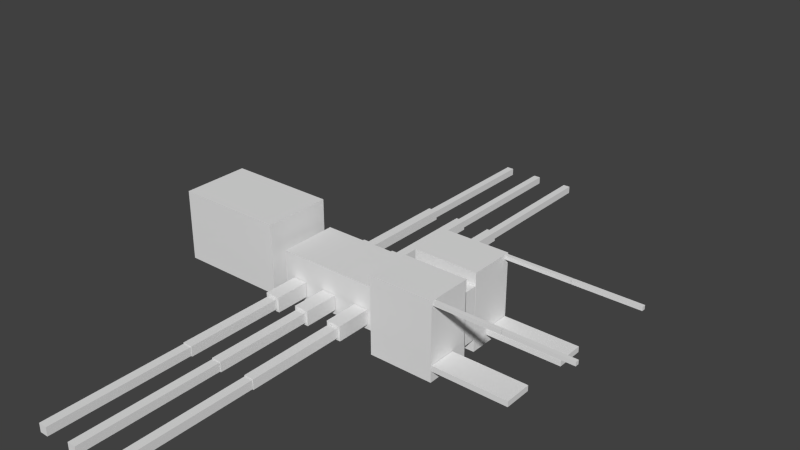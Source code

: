 # Source: ant_soldier.blend  (saved by Blender 2.72.0; exported with 4.5.12 LTS)
import bpy
from mathutils import Matrix  # noqa: F401  (used for matrix-valued properties, if any)

bpy.ops.wm.read_factory_settings(use_empty=True)
scene = bpy.context.scene
scene.name = 'Scene'

# ---- collections
col_collection_1 = bpy.data.collections.new('Collection 1'); scene.collection.children.link(col_collection_1)

# ---- materials (node trees are filled in below, after node groups)
mat_material = bpy.data.materials.new('Material')
mat_material.alpha_threshold = 0.0
mat_material.use_transparent_shadow = False
mat_material.roughness = 0.5
mat_material.line_color = (0.0, 0.0, 0.0, 1.0)

# ---- material node trees

# ---- world
world_world = bpy.data.worlds.new('World'); scene.world = world_world
world_world.color = (0.05088, 0.05088, 0.05088)
world_world.use_sun_shadow = False
world_world.sun_shadow_jitter_overblur = 0.0
world_world.cycles.sampling_method = 'MANUAL'
world_world.cycles.sample_map_resolution = 256

# ---- meshes
me_cube = bpy.data.meshes.new('Cube')
me_cube.from_pydata([(3.703, -0.7962, -0.7342), (3.703, -1.73, -0.7342), (2.351, -1.73, -0.7342), (2.351, -0.7962, -0.7342), (3.703, -0.7962, -0.4839), (3.703, -1.73, -0.4839), (2.351, -1.73, -0.4839), (2.351, -0.7962, -0.4839), (2.344, -0.209, -1.23), (2.344, -1.747, -1.23), (1.185, -1.747, -1.23), (1.185, -0.209, -1.23), (2.344, -0.209, 2.261), (2.344, -1.747, 2.261), (1.185, -1.747, 2.261), (1.185, -0.209, 2.261), (2.344, 1.777, -1.23), (2.344, 0.239, -1.23), (1.185, 0.239, -1.23), (1.185, 1.777, -1.23), (2.344, 1.777, 2.261), (2.344, 0.239, 2.261), (1.185, 0.239, 2.261), (1.185, 1.777, 2.261), (0.03555, -5.518, -0.6168), (0.03555, -10.19, -0.6168), (-0.1146, -10.19, -0.6168), (-0.1146, -5.518, -0.6168), (0.03555, -5.518, -0.2326), (0.03555, -10.19, -0.2326), (-0.1146, -10.19, -0.2326), (-0.1146, -5.518, -0.2326), (0.02403, 10.2, -0.5867), (0.02403, 5.518, -0.5867), (-0.1031, 5.518, -0.5867), (-0.1031, 10.2, -0.5867), (0.02403, 10.2, -0.2626), (0.02403, 5.518, -0.2626), (-0.1031, 5.518, -0.2626), (-0.1031, 10.2, -0.2626), (0.04708, 5.511, -0.6457), (0.04708, 2.226, -0.6457), (-0.1262, 2.226, -0.6457), (-0.1262, 5.511, -0.6457), (0.04708, 5.511, -0.2037), (0.04708, 2.226, -0.2037), (-0.1262, 2.226, -0.2037), (-0.1262, 5.511, -0.2037), (0.04648, -2.22, -0.6457), (0.04648, -5.504, -0.6457), (-0.1268, -5.504, -0.6457), (-0.1268, -2.22, -0.6457), (0.04648, -2.22, -0.2037), (0.04648, -5.504, -0.2037), (-0.1268, -5.504, -0.2037), (-0.1268, -2.22, -0.2037), (0.09258, -1.028, -0.7615), (0.09258, -2.203, -0.7615), (-0.1729, -2.203, -0.7615), (-0.1729, -1.028, -0.7615), (0.09258, -1.028, -0.0879), (0.09258, -2.203, -0.0879), (-0.1729, -2.203, -0.0879), (-0.1729, -1.028, -0.0879), (0.09258, 2.205, -0.7615), (0.09258, 1.03, -0.7615), (-0.1729, 1.03, -0.7615), (-0.1729, 2.205, -0.7615), (0.09258, 2.205, -0.0879), (0.09258, 1.03, -0.0879), (-0.1729, 1.03, -0.0879), (-0.1729, 2.205, -0.0879), (0.7727, 2.205, -0.7615), (0.7727, 1.03, -0.7615), (0.5073, 1.03, -0.7615), (0.5073, 2.205, -0.7615), (0.7727, 2.205, -0.0879), (0.7727, 1.03, -0.0879), (0.5073, 1.03, -0.0879), (0.5073, 2.205, -0.0879), (0.7727, -1.028, -0.7615), (0.7727, -2.203, -0.7615), (0.5073, -2.203, -0.7615), (0.5073, -1.028, -0.7615), (0.7727, -1.028, -0.0879), (0.7727, -2.203, -0.0879), (0.5073, -2.203, -0.0879), (0.5073, -1.028, -0.0879), (0.7266, -2.22, -0.6457), (0.7266, -5.504, -0.6457), (0.5534, -5.504, -0.6457), (0.5534, -2.22, -0.6457), (0.7266, -2.22, -0.2037), (0.7266, -5.504, -0.2037), (0.5534, -5.504, -0.2037), (0.5534, -2.22, -0.2037), (0.7272, 5.511, -0.6457), (0.7272, 2.226, -0.6457), (0.554, 2.226, -0.6457), (0.554, 5.511, -0.6457), (0.7272, 5.511, -0.2037), (0.7272, 2.226, -0.2037), (0.554, 2.226, -0.2037), (0.554, 5.511, -0.2037), (0.7042, 10.2, -0.5867), (0.7042, 5.518, -0.5867), (0.577, 5.518, -0.5867), (0.577, 10.2, -0.5867), (0.7042, 10.2, -0.2626), (0.7042, 5.518, -0.2626), (0.577, 5.518, -0.2626), (0.577, 10.2, -0.2626), (0.7157, -5.518, -0.6168), (0.7157, -10.19, -0.6168), (0.5655, -10.19, -0.6168), (0.5655, -5.518, -0.6168), (0.7157, -5.518, -0.2326), (0.7157, -10.19, -0.2326), (0.5655, -10.19, -0.2326), (0.5655, -5.518, -0.2326), (4.696, 1.732, 2.064), (4.696, 1.607, 2.064), (3.527, 1.607, 2.064), (3.527, 1.732, 2.064), (4.696, 1.732, 2.236), (4.696, 1.607, 2.236), (3.527, 1.607, 2.236), (3.527, 1.732, 2.236), (4.702, -1.58, 2.058), (4.702, -1.705, 2.058), (3.533, -1.705, 2.058), (3.533, -1.58, 2.058), (4.702, -1.58, 2.23), (4.702, -1.705, 2.23), (3.533, -1.705, 2.23), (3.533, -1.58, 2.23), (3.519, -1.58, 2.058), (3.519, -1.705, 2.058), (2.35, -1.705, 2.058), (2.35, -1.58, 2.058), (3.519, -1.58, 2.23), (3.519, -1.705, 2.23), (2.35, -1.705, 2.23), (2.35, -1.58, 2.23), (3.519, 1.732, 2.064), (3.519, 1.607, 2.064), (2.35, 1.607, 2.064), (2.35, 1.732, 2.064), (3.519, 1.732, 2.236), (3.519, 1.607, 2.236), (2.35, 1.607, 2.236), (2.35, 1.732, 2.236), (3.703, 1.754, -0.8201), (3.703, 0.8209, -0.8201), (2.351, 0.8209, -0.8201), (2.351, 1.754, -0.8201), (3.703, 1.754, -0.5698), (3.703, 0.8209, -0.5698), (2.351, 0.8209, -0.5698), (2.351, 1.754, -0.5698), (-0.5988, -5.518, -0.6168), (-0.5988, -10.19, -0.6168), (-0.749, -10.19, -0.6168), (-0.749, -5.518, -0.6168), (-0.5988, -5.518, -0.2326), (-0.5988, -10.19, -0.2326), (-0.749, -10.19, -0.2326), (-0.749, -5.518, -0.2326), (-0.6104, 10.2, -0.5867), (-0.6104, 5.518, -0.5867), (-0.7375, 5.518, -0.5867), (-0.7375, 10.2, -0.5867), (-0.6104, 10.2, -0.2626), (-0.6104, 5.518, -0.2626), (-0.7375, 5.518, -0.2626), (-0.7375, 10.2, -0.2626), (-0.5873, 5.511, -0.6457), (-0.5873, 2.226, -0.6457), (-0.7606, 2.226, -0.6457), (-0.7606, 5.511, -0.6457), (-0.5873, 5.511, -0.2037), (-0.5873, 2.226, -0.2037), (-0.7606, 2.226, -0.2037), (-0.7606, 5.511, -0.2037), (-0.5879, -2.22, -0.6457), (-0.5879, -5.504, -0.6457), (-0.7612, -5.504, -0.6457), (-0.7612, -2.22, -0.6457), (-0.5879, -2.22, -0.2037), (-0.5879, -5.504, -0.2037), (-0.7612, -5.504, -0.2037), (-0.7612, -2.22, -0.2037), (-0.5418, -1.028, -0.7615), (-0.5418, -2.203, -0.7615), (-0.8073, -2.203, -0.7615), (-0.8073, -1.028, -0.7615), (-0.5418, -1.028, -0.0879), (-0.5418, -2.203, -0.0879), (-0.8073, -2.203, -0.0879), (-0.8073, -1.028, -0.0879), (-0.5418, 2.205, -0.7615), (-0.5418, 1.03, -0.7615), (-0.8073, 1.03, -0.7615), (-0.8073, 2.205, -0.7615), (-0.5418, 2.205, -0.0879), (-0.5418, 1.03, -0.0879), (-0.8073, 1.03, -0.0879), (-0.8073, 2.205, -0.0879), (2.344, 0.227, -0.6656), (2.344, -0.227, -0.6656), (1.185, -0.227, -0.6656), (1.185, 0.227, -0.6656), (2.344, 0.227, 1.697), (2.344, -0.227, 1.697), (1.185, -0.227, 1.697), (1.185, 0.227, 1.697), (-1.224, 1.166, -1.216), (-1.224, -1.166, -1.216), (-3.224, -1.166, -1.216), (-3.224, 1.166, -1.216), (-1.224, 1.166, 2.058), (-1.224, -1.166, 2.058), (-3.224, -1.166, 2.058), (-3.224, 1.166, 2.058), (1.194, 0.4082, -0.06335), (1.194, -0.4082, -0.06335), (1.007, -0.4082, -0.06335), (1.007, 0.4082, -0.06335), (1.194, 0.4082, 1.095), (1.194, -0.4082, 1.095), (1.007, -0.4082, 1.095), (1.007, 0.4082, 1.095), (-1.016, 0.4082, -1.148), (-1.016, -0.4082, -1.148), (-1.203, -0.4082, -1.148), (-1.203, 0.4082, -1.148), (-1.016, 0.4082, 0.0099), (-1.016, -0.4082, 0.0099), (-1.203, -0.4082, 0.0099), (-1.203, 0.4082, 0.0099), (1.0, 1.0, -1.0), (1.0, -1.0, -1.0), (-1.0, -1.0, -1.0), (-1.0, 1.0, -1.0), (1.0, 1.0, 1.0), (1.0, -1.0, 1.0), (-1.0, -1.0, 1.0), (-1.0, 1.0, 1.0)], [], [(0, 1, 2, 3), (4, 7, 6, 5), (0, 4, 5, 1), (1, 5, 6, 2), (2, 6, 7, 3), (4, 0, 3, 7), (8, 9, 10, 11), (12, 15, 14, 13), (8, 12, 13, 9), (9, 13, 14, 10), (10, 14, 15, 11), (12, 8, 11, 15), (16, 17, 18, 19), (20, 23, 22, 21), (16, 20, 21, 17), (17, 21, 22, 18), (18, 22, 23, 19), (20, 16, 19, 23), (24, 25, 26, 27), (28, 31, 30, 29), (24, 28, 29, 25), (25, 29, 30, 26), (26, 30, 31, 27), (28, 24, 27, 31), (32, 33, 34, 35), (36, 39, 38, 37), (32, 36, 37, 33), (33, 37, 38, 34), (34, 38, 39, 35), (36, 32, 35, 39), (40, 41, 42, 43), (44, 47, 46, 45), (40, 44, 45, 41), (41, 45, 46, 42), (42, 46, 47, 43), (44, 40, 43, 47), (48, 49, 50, 51), (52, 55, 54, 53), (48, 52, 53, 49), (49, 53, 54, 50), (50, 54, 55, 51), (52, 48, 51, 55), (56, 57, 58, 59), (60, 63, 62, 61), (56, 60, 61, 57), (57, 61, 62, 58), (58, 62, 63, 59), (60, 56, 59, 63), (64, 65, 66, 67), (68, 71, 70, 69), (64, 68, 69, 65), (65, 69, 70, 66), (66, 70, 71, 67), (68, 64, 67, 71), (72, 73, 74, 75), (76, 79, 78, 77), (72, 76, 77, 73), (73, 77, 78, 74), (74, 78, 79, 75), (76, 72, 75, 79), (80, 81, 82, 83), (84, 87, 86, 85), (80, 84, 85, 81), (81, 85, 86, 82), (82, 86, 87, 83), (84, 80, 83, 87), (88, 89, 90, 91), (92, 95, 94, 93), (88, 92, 93, 89), (89, 93, 94, 90), (90, 94, 95, 91), (92, 88, 91, 95), (96, 97, 98, 99), (100, 103, 102, 101), (96, 100, 101, 97), (97, 101, 102, 98), (98, 102, 103, 99), (100, 96, 99, 103), (104, 105, 106, 107), (108, 111, 110, 109), (104, 108, 109, 105), (105, 109, 110, 106), (106, 110, 111, 107), (108, 104, 107, 111), (112, 113, 114, 115), (116, 119, 118, 117), (112, 116, 117, 113), (113, 117, 118, 114), (114, 118, 119, 115), (116, 112, 115, 119), (120, 121, 122, 123), (124, 127, 126, 125), (120, 124, 125, 121), (121, 125, 126, 122), (122, 126, 127, 123), (124, 120, 123, 127), (128, 129, 130, 131), (132, 135, 134, 133), (128, 132, 133, 129), (129, 133, 134, 130), (130, 134, 135, 131), (132, 128, 131, 135), (136, 137, 138, 139), (140, 143, 142, 141), (136, 140, 141, 137), (137, 141, 142, 138), (138, 142, 143, 139), (140, 136, 139, 143), (144, 145, 146, 147), (148, 151, 150, 149), (144, 148, 149, 145), (145, 149, 150, 146), (146, 150, 151, 147), (148, 144, 147, 151), (152, 153, 154, 155), (156, 159, 158, 157), (152, 156, 157, 153), (153, 157, 158, 154), (154, 158, 159, 155), (156, 152, 155, 159), (160, 161, 162, 163), (164, 167, 166, 165), (160, 164, 165, 161), (161, 165, 166, 162), (162, 166, 167, 163), (164, 160, 163, 167), (168, 169, 170, 171), (172, 175, 174, 173), (168, 172, 173, 169), (169, 173, 174, 170), (170, 174, 175, 171), (172, 168, 171, 175), (176, 177, 178, 179), (180, 183, 182, 181), (176, 180, 181, 177), (177, 181, 182, 178), (178, 182, 183, 179), (180, 176, 179, 183), (184, 185, 186, 187), (188, 191, 190, 189), (184, 188, 189, 185), (185, 189, 190, 186), (186, 190, 191, 187), (188, 184, 187, 191), (192, 193, 194, 195), (196, 199, 198, 197), (192, 196, 197, 193), (193, 197, 198, 194), (194, 198, 199, 195), (196, 192, 195, 199), (200, 201, 202, 203), (204, 207, 206, 205), (200, 204, 205, 201), (201, 205, 206, 202), (202, 206, 207, 203), (204, 200, 203, 207), (208, 209, 210, 211), (212, 215, 214, 213), (208, 212, 213, 209), (209, 213, 214, 210), (210, 214, 215, 211), (212, 208, 211, 215), (216, 217, 218, 219), (220, 223, 222, 221), (216, 220, 221, 217), (217, 221, 222, 218), (218, 222, 223, 219), (220, 216, 219, 223), (224, 225, 226, 227), (228, 231, 230, 229), (224, 228, 229, 225), (225, 229, 230, 226), (226, 230, 231, 227), (228, 224, 227, 231), (232, 233, 234, 235), (236, 239, 238, 237), (232, 236, 237, 233), (233, 237, 238, 234), (234, 238, 239, 235), (236, 232, 235, 239), (240, 241, 242, 243), (244, 247, 246, 245), (240, 244, 245, 241), (241, 245, 246, 242), (242, 246, 247, 243), (244, 240, 243, 247)])
_uv = me_cube.uv_layers.new(name='UVMap')
_uv.uv.foreach_set('vector', [0.5163, 0.5747, 0.4528, 0.5747, 0.4528, 0.4815, 0.5163, 0.4815, 0.1268, 0.7504, 0.1268, 0.8436, 0.06342, 0.8436, 0.06342, 0.7504, 0.9067, 0.9359, 0.8897, 0.9359, 0.8897, 0.8716, 0.9067, 0.8716, 0.1702, 0.8436, 0.1872, 0.8436, 0.1872, 0.9368, 0.1702, 0.9368, 0.9067, 0.8716, 0.9237, 0.8716, 0.9237, 0.9359, 0.9067, 0.9359, 0.1702, 0.9368, 0.1532, 0.9368, 0.1532, 0.8436, 0.1702, 0.8436, 0.6835, 0.4812, 0.6835, 0.3751, 0.7623, 0.3751, 0.7623, 0.4812, 0.7623, 0.3751, 0.6835, 0.3751, 0.6835, 0.269, 0.7623, 0.269, 0.4215, 0.0, 0.4215, 0.2407, 0.3169, 0.2407, 0.3169, 8.221e-09, 0.6048, 0.0, 0.6048, 0.2407, 0.526, 0.2407, 0.526, 3.288e-08, 0.4215, 0.4815, 0.4215, 0.2407, 0.526, 0.2407, 0.526, 0.4815, 0.6835, 0.0, 0.6835, 0.2407, 0.6048, 0.2407, 0.6048, 3.288e-08, 0.7623, 0.1629, 0.7623, 0.269, 0.6835, 0.269, 0.6835, 0.1629, 0.7407, 0.7505, 0.6619, 0.7505, 0.6619, 0.6444, 0.7407, 0.6444, 0.4215, 0.2407, 0.4215, 0.4815, 0.3169, 0.4815, 0.3169, 0.2407, 0.6048, 0.4815, 0.6048, 0.2407, 0.6835, 0.2407, 0.6835, 0.4815, 0.4215, 0.2407, 0.4215, 0.0, 0.526, 0.0, 0.526, 0.2407, 0.6048, 0.2407, 0.6048, 0.4815, 0.526, 0.4815, 0.526, 0.2407, 0.8128, 0.6451, 0.8128, 0.9676, 0.8026, 0.9676, 0.8026, 0.6451, 0.3067, 0.2258, 0.3169, 0.2258, 0.3169, 0.5483, 0.3067, 0.5483, 0.8145, 0.0, 0.8406, 9.865e-08, 0.8406, 0.3225, 0.8145, 0.3225, 0.1355, 0.95, 0.1355, 0.9235, 0.1457, 0.9235, 0.1457, 0.95, 0.8145, 0.6451, 0.7884, 0.6451, 0.7884, 0.3225, 0.8145, 0.3225, 0.7419, 0.8302, 0.7419, 0.8038, 0.7521, 0.8038, 0.7521, 0.8302, 0.9647, 0.6451, 0.9647, 0.9676, 0.956, 0.9676, 0.956, 0.6451, 0.2981, 0.2258, 0.3067, 0.2258, 0.3067, 0.5483, 0.2981, 0.5483, 0.2938, 0.8709, 0.2718, 0.8709, 0.2718, 0.5483, 0.2938, 0.5483, 0.03612, 0.947, 0.03612, 0.9246, 0.04476, 0.9246, 0.04476, 0.947, 0.8627, 0.6451, 0.8406, 0.6451, 0.8406, 0.3225, 0.8627, 0.3225, 0.03612, 0.9246, 0.03612, 0.947, 0.02749, 0.947, 0.02749, 0.9246, 0.9856, 0.2265, 0.9856, 0.0, 0.9974, 1.644e-08, 0.9974, 0.2265, 1.0, 0.8716, 0.9882, 0.8716, 0.9882, 0.6451, 1.0, 0.6451, 0.9147, 0.0, 0.9448, 6.577e-08, 0.9448, 0.2265, 0.9147, 0.2265, 0.1033, 0.9235, 0.1033, 0.954, 0.09154, 0.954, 0.09154, 0.9235, 0.9147, 0.2265, 0.8847, 0.2265, 0.8847, 6.577e-08, 0.9147, 0.0, 0.4646, 0.6052, 0.4646, 0.5747, 0.4764, 0.5747, 0.4764, 0.6052, 0.9647, 0.8716, 0.9647, 0.6451, 0.9765, 0.6451, 0.9765, 0.8716, 0.9528, 0.4186, 0.9645, 0.4186, 0.9645, 0.6451, 0.9528, 0.6451, 0.6188, 0.8459, 0.5887, 0.8459, 0.5887, 0.6194, 0.6188, 0.6194, 0.4528, 0.6052, 0.4528, 0.5747, 0.4646, 0.5747, 0.4646, 0.6052, 0.9388, 0.8716, 0.9087, 0.8716, 0.9087, 0.6451, 0.9388, 0.6451, 0.4881, 0.5747, 0.4881, 0.6052, 0.4764, 0.6052, 0.4764, 0.5747, 0.8367, 0.8716, 0.8367, 0.9526, 0.8186, 0.9526, 0.8186, 0.8716, 0.5887, 0.8459, 0.6068, 0.8459, 0.6068, 0.9269, 0.5887, 0.9269, 0.5749, 0.9194, 0.5291, 0.9194, 0.5291, 0.8384, 0.5749, 0.8384, 0.2263, 0.9133, 0.2263, 0.9597, 0.2083, 0.9597, 0.2083, 0.9133, 0.04577, 0.9246, 0.0, 0.9246, 1.266e-08, 0.8436, 0.04577, 0.8436, 0.3711, 0.9647, 0.3711, 0.9182, 0.3891, 0.9182, 0.3891, 0.9647, 0.2898, 0.8709, 0.2898, 0.9519, 0.2718, 0.9519, 0.2718, 0.8709, 0.6068, 0.8459, 0.6248, 0.8459, 0.6248, 0.9269, 0.6068, 0.9269, 0.7534, 0.9114, 0.7077, 0.9114, 0.7077, 0.8304, 0.7534, 0.8304, 0.2083, 0.9133, 0.2083, 0.9597, 0.1903, 0.9597, 0.1903, 0.9133, 0.09154, 0.9246, 0.04577, 0.9246, 0.04577, 0.8436, 0.09154, 0.8436, 0.733, 0.9114, 0.733, 0.9579, 0.715, 0.9579, 0.715, 0.9114, 0.2978, 0.9519, 0.2978, 0.8709, 0.3158, 0.8709, 0.3158, 0.9519, 0.9197, 0.2387, 0.9378, 0.2387, 0.9378, 0.3197, 0.9197, 0.3197, 0.7077, 0.9114, 0.6619, 0.9114, 0.6619, 0.8304, 0.7077, 0.8304, 0.4265, 0.9182, 0.4265, 0.9647, 0.4085, 0.9647, 0.4085, 0.9182, 0.5749, 0.8384, 0.5291, 0.8384, 0.5291, 0.7573, 0.5749, 0.7573, 0.715, 0.9114, 0.715, 0.9579, 0.6969, 0.9579, 0.6969, 0.9114, 0.8727, 0.8716, 0.8727, 0.9526, 0.8547, 0.9526, 0.8547, 0.8716, 0.6428, 0.9269, 0.6248, 0.9269, 0.6248, 0.8459, 0.6428, 0.8459, 0.5291, 0.8384, 0.4833, 0.8384, 0.4833, 0.7573, 0.5291, 0.7573, 0.353, 0.9182, 0.353, 0.9647, 0.335, 0.9647, 0.335, 0.9182, 0.9084, 0.4186, 0.8627, 0.4186, 0.8627, 0.3375, 0.9084, 0.3375, 0.733, 0.9579, 0.733, 0.9114, 0.7511, 0.9114, 0.7511, 0.9579, 0.9881, 0.4186, 0.9881, 0.6451, 0.9763, 0.6451, 0.9763, 0.4186, 0.5749, 0.7573, 0.5867, 0.7573, 0.5867, 0.9838, 0.5749, 0.9838, 0.6488, 0.8459, 0.6188, 0.8459, 0.6188, 0.6194, 0.6488, 0.6194, 0.1151, 0.9235, 0.1151, 0.954, 0.1033, 0.954, 0.1033, 0.9235, 0.8787, 0.8716, 0.8487, 0.8716, 0.8487, 0.6451, 0.8787, 0.6451, 0.5117, 0.6052, 0.5117, 0.5747, 0.5235, 0.5747, 0.5235, 0.6052, 0.9765, 0.8716, 0.9765, 0.6451, 0.9882, 0.6451, 0.9882, 0.8716, 0.9645, 0.4186, 0.9763, 0.4186, 0.9763, 0.6451, 0.9645, 0.6451, 0.7924, 0.8716, 0.7623, 0.8716, 0.7623, 0.6451, 0.7924, 0.6451, 0.5409, 0.9499, 0.5409, 0.9194, 0.5527, 0.9194, 0.5527, 0.9499, 0.9227, 0.4186, 0.9528, 0.4186, 0.9528, 0.6451, 0.9227, 0.6451, 0.529, 0.9194, 0.529, 0.9499, 0.5173, 0.9499, 0.5173, 0.9194, 0.962, 6.577e-08, 0.962, 0.3225, 0.9534, 0.3225, 0.9534, 0.0, 0.9448, 6.577e-08, 0.9534, 0.0, 0.9534, 0.3225, 0.9448, 0.3225, 0.8627, 0.0, 0.8847, 1.315e-07, 0.8847, 0.3225, 0.8627, 0.3225, 0.05441, 0.9246, 0.05441, 0.947, 0.04577, 0.947, 0.04577, 0.9246, 0.8406, 0.6451, 0.8186, 0.6451, 0.8186, 0.3225, 0.8406, 0.3225, 0.01021, 0.947, 0.01021, 0.9246, 0.01885, 0.9246, 0.01885, 0.947, 0.659, 0.6194, 0.659, 0.9419, 0.6488, 0.9419, 0.6488, 0.6194, 0.7419, 0.4812, 0.7521, 0.4812, 0.7521, 0.8038, 0.7419, 0.8038, 0.2979, 0.5483, 0.2718, 0.5483, 0.2718, 0.2258, 0.2979, 0.2258, 0.5644, 0.9459, 0.5644, 0.9194, 0.5746, 0.9194, 0.5746, 0.9459, 0.8145, 0.3225, 0.7884, 0.3225, 0.7884, 6.577e-08, 0.8145, 0.0, 0.0, 0.9511, 0.0, 0.9246, 0.01021, 0.9246, 0.01021, 0.9511, 0.5173, 1.0, 0.5088, 1.0, 0.5088, 0.9194, 0.5173, 0.9194, 0.5247, 0.4815, 0.5247, 0.5621, 0.5163, 0.5621, 0.5163, 0.4815, 0.4868, 0.6052, 0.4868, 0.617, 0.4783, 0.617, 0.4783, 0.6052, 0.9647, 0.8716, 0.9764, 0.8716, 0.9764, 0.9521, 0.9647, 0.9521, 0.4881, 0.617, 0.4881, 0.6052, 0.4966, 0.6052, 0.4966, 0.617, 0.962, 0.2265, 0.9737, 0.2265, 0.9737, 0.3071, 0.962, 0.3071, 0.7538, 0.8038, 0.7623, 0.8038, 0.7623, 0.8843, 0.7538, 0.8843, 0.9764, 0.9521, 0.9764, 0.8716, 0.9849, 0.8716, 0.9849, 0.9521, 0.4698, 0.6052, 0.4698, 0.617, 0.4613, 0.617, 0.4613, 0.6052, 0.9763, 0.4181, 0.9646, 0.4181, 0.9646, 0.3375, 0.9763, 0.3375, 0.5136, 0.6052, 0.5136, 0.617, 0.5051, 0.617, 0.5051, 0.6052, 0.7804, 0.8716, 0.792, 0.8716, 0.792, 0.9521, 0.7804, 0.9521, 0.9848, 0.4181, 0.9763, 0.4181, 0.9763, 0.3375, 0.9848, 0.3375, 0.7623, 0.8843, 0.7623, 0.9649, 0.7538, 0.9649, 0.7538, 0.8843, 0.5247, 0.5621, 0.5247, 0.5739, 0.5163, 0.5739, 0.5163, 0.5621, 0.6736, 0.992, 0.6619, 0.992, 0.6619, 0.9114, 0.6736, 0.9114, 0.4613, 0.6052, 0.4613, 0.617, 0.4528, 0.617, 0.4528, 0.6052, 0.6736, 0.9114, 0.6853, 0.9114, 0.6853, 0.992, 0.6736, 0.992, 0.4797, 0.9984, 0.4712, 0.9984, 0.4712, 0.9178, 0.4797, 0.9178, 0.9822, 0.2265, 0.9822, 0.3071, 0.9737, 0.3071, 0.9737, 0.2265, 0.4783, 0.6052, 0.4783, 0.617, 0.4698, 0.617, 0.4698, 0.6052, 0.6969, 0.992, 0.6853, 0.992, 0.6853, 0.9114, 0.6969, 0.9114, 0.4966, 0.617, 0.4966, 0.6052, 0.5051, 0.6052, 0.5051, 0.617, 0.4712, 0.8372, 0.4829, 0.8372, 0.4829, 0.9178, 0.4712, 0.9178, 0.1903, 0.8436, 0.1268, 0.8436, 0.1268, 0.7504, 0.1903, 0.7504, 0.0, 0.8436, 1.62e-08, 0.7504, 0.06342, 0.7504, 0.06342, 0.8436, 0.7344, 0.8149, 0.7174, 0.8149, 0.7174, 0.7505, 0.7344, 0.7505, 0.4712, 0.9304, 0.4542, 0.9304, 0.4542, 0.8372, 0.4712, 0.8372, 0.8897, 0.9359, 0.8727, 0.9359, 0.8727, 0.8716, 0.8897, 0.8716, 0.8847, 0.2265, 0.9017, 0.2265, 0.9017, 0.3197, 0.8847, 0.3197, 0.8026, 0.6451, 0.8026, 0.9676, 0.7924, 0.9676, 0.7924, 0.6451, 0.7521, 0.4812, 0.7623, 0.4812, 0.7623, 0.8038, 0.7521, 0.8038, 0.7884, 0.3225, 0.7623, 0.3225, 0.7623, 0.0, 0.7884, 1.315e-07, 0.1253, 0.9235, 0.1253, 0.95, 0.1151, 0.95, 0.1151, 0.9235, 0.7884, 0.6451, 0.7623, 0.6451, 0.7623, 0.3225, 0.7884, 0.3225, 0.1355, 0.9235, 0.1355, 0.95, 0.1253, 0.95, 0.1253, 0.9235, 0.956, 0.6451, 0.956, 0.9676, 0.9474, 0.9676, 0.9474, 0.6451, 0.9388, 0.6451, 0.9474, 0.6451, 0.9474, 0.9676, 0.9388, 0.9676, 0.3158, 0.8709, 0.2938, 0.8709, 0.2938, 0.5483, 0.3158, 0.5483, 0.06305, 0.9246, 0.06305, 0.947, 0.05441, 0.947, 0.05441, 0.9246, 0.8627, 0.3225, 0.8406, 0.3225, 0.8406, 0.0, 0.8627, 0.0, 0.01885, 0.947, 0.01885, 0.9246, 0.02749, 0.9246, 0.02749, 0.947, 0.9881, 0.6451, 0.9881, 0.4186, 0.9999, 0.4186, 0.9999, 0.6451, 0.2519, 0.7504, 0.2637, 0.7504, 0.2637, 0.9768, 0.2519, 0.9768, 0.8627, 0.4186, 0.8927, 0.4186, 0.8927, 0.6451, 0.8627, 0.6451, 0.4999, 0.6052, 0.4999, 0.5747, 0.5117, 0.5747, 0.5117, 0.6052, 0.8487, 0.8716, 0.8186, 0.8716, 0.8186, 0.6451, 0.8487, 0.6451, 0.4999, 0.5747, 0.4999, 0.6052, 0.4881, 0.6052, 0.4881, 0.5747, 0.9856, 6.577e-08, 0.9856, 0.2265, 0.9738, 0.2265, 0.9738, 0.0, 0.962, 4.933e-08, 0.9738, 0.0, 0.9738, 0.2265, 0.962, 0.2265, 0.8927, 0.4186, 0.9227, 0.4186, 0.9227, 0.6451, 0.8927, 0.6451, 0.5409, 0.9194, 0.5409, 0.9499, 0.5291, 0.9499, 0.5291, 0.9194, 0.9087, 0.8716, 0.8787, 0.8716, 0.8787, 0.6451, 0.9087, 0.6451, 0.5527, 0.9499, 0.5527, 0.9194, 0.5644, 0.9194, 0.5644, 0.9499, 0.8367, 0.9526, 0.8367, 0.8716, 0.8547, 0.8716, 0.8547, 0.9526, 0.9084, 0.3375, 0.9265, 0.3375, 0.9265, 0.4186, 0.9084, 0.4186, 0.3627, 0.9182, 0.3169, 0.9182, 0.3169, 0.8372, 0.3627, 0.8372, 0.2444, 0.9133, 0.2444, 0.9597, 0.2263, 0.9597, 0.2263, 0.9133, 0.5291, 0.9194, 0.4833, 0.9194, 0.4833, 0.8384, 0.5291, 0.8384, 0.3891, 0.9647, 0.3891, 0.9182, 0.4071, 0.9182, 0.4071, 0.9647, 0.9197, 0.2387, 0.9197, 0.3197, 0.9017, 0.3197, 0.9017, 0.2387, 0.7623, 0.8716, 0.7804, 0.8716, 0.7804, 0.9526, 0.7623, 0.9526, 0.4542, 0.9182, 0.4085, 0.9182, 0.4085, 0.8372, 0.4542, 0.8372, 0.3711, 0.9182, 0.3711, 0.9647, 0.353, 0.9647, 0.353, 0.9182, 0.4085, 0.9182, 0.3627, 0.9182, 0.3627, 0.8372, 0.4085, 0.8372, 0.335, 0.9182, 0.335, 0.9647, 0.3169, 0.9647, 0.3169, 0.9182, 0.1224, 0.8436, 0.1532, 0.8436, 0.1532, 0.9235, 0.1224, 0.9235, 0.09154, 0.9235, 0.09154, 0.8436, 0.1224, 0.8436, 0.1224, 0.9235, 0.2211, 0.7504, 0.2211, 0.9133, 0.1903, 0.9133, 0.1903, 0.7504, 0.7407, 0.4815, 0.7407, 0.6444, 0.6619, 0.6444, 0.6619, 0.4815, 0.2519, 0.7504, 0.2519, 0.9133, 0.2211, 0.9133, 0.2211, 0.7504, 0.7623, 0.0, 0.7623, 0.1629, 0.6835, 0.1629, 0.6835, 8.221e-09, 0.1359, 0.6124, 0.1359, 0.4516, 0.2718, 0.4516, 0.2718, 0.6124, 0.1359, 0.6124, 0.0, 0.6124, 4.86e-08, 0.4516, 0.1359, 0.4516, 0.1585, 0.0, 0.1585, 0.2258, 0.0, 0.2258, 3.24e-08, 1.644e-08, 0.1359, 0.4516, 0.1359, 0.2258, 0.2718, 0.2258, 0.2718, 0.4516, 0.1585, 0.2258, 0.1585, 0.0, 0.3169, 0.0, 0.3169, 0.2258, 0.1359, 0.2258, 0.1359, 0.4516, 6.48e-08, 0.4516, 0.0, 0.2258, 0.4961, 0.9194, 0.4961, 0.9757, 0.4833, 0.9757, 0.4833, 0.9194, 0.4392, 0.9182, 0.4519, 0.9182, 0.4519, 0.9745, 0.4392, 0.9745, 0.4279, 0.7573, 0.4279, 0.8372, 0.3724, 0.8372, 0.3724, 0.7573, 0.9265, 0.4174, 0.9265, 0.3375, 0.9392, 0.3375, 0.9392, 0.4174, 0.3169, 0.8372, 0.3169, 0.7573, 0.3724, 0.7573, 0.3724, 0.8372, 0.9519, 0.4174, 0.9519, 0.3375, 0.9646, 0.3375, 0.9646, 0.4174, 0.5088, 0.9194, 0.5088, 0.9757, 0.4961, 0.9757, 0.4961, 0.9194, 0.4265, 0.9182, 0.4392, 0.9182, 0.4392, 0.9745, 0.4265, 0.9745, 0.6619, 0.8304, 0.6619, 0.7505, 0.7174, 0.7505, 0.7174, 0.8304, 0.9237, 0.9514, 0.9237, 0.8716, 0.9364, 0.8716, 0.9364, 0.9514, 0.4279, 0.8372, 0.4279, 0.7573, 0.4833, 0.7573, 0.4833, 0.8372, 0.9392, 0.4174, 0.9392, 0.3375, 0.9519, 0.3375, 0.9519, 0.4174, 0.3169, 0.6194, 0.4528, 0.6194, 0.4528, 0.7573, 0.3169, 0.7573, 0.2718, 0.6124, 0.2718, 0.7504, 0.1359, 0.7504, 0.1359, 0.6124, 0.6619, 0.4815, 0.6619, 0.6194, 0.526, 0.6194, 0.526, 0.4815, 0.0, 0.6124, 0.1359, 0.6124, 0.1359, 0.7504, 4.05e-09, 0.7504, 0.5887, 0.7573, 0.4528, 0.7573, 0.4528, 0.6194, 0.5887, 0.6194, 0.3169, 0.4815, 0.4528, 0.4815, 0.4528, 0.6194, 0.3169, 0.6194])
me_cube.materials.append(mat_material)
me_cube.use_remesh_preserve_volume = False
me_cube.use_remesh_preserve_attributes = False
me_cube.use_mirror_vertex_groups = False
me_cube.update()
arm_armature = bpy.data.armatures.new('Armature')  # bones are not reproduced

# ---- objects
ob_armature = bpy.data.objects.new('Armature', arm_armature)
ob_cube = bpy.data.objects.new('Cube', me_cube)

# ---- transforms, parenting, visibility, modifiers, constraints
ob_armature.location = (3.612, -0.4006, -1.519)
ob_armature.show_in_front = True
ob_armature.lineart.crease_threshold = 0.0
ob_cube.parent = ob_armature
ob_cube.matrix_parent_inverse = Matrix(((1.0, 0.0, 0.0, -3.612), (0.0, 1.0, 0.0, 0.4006), (0.0, 0.0, 1.0, 1.519), (0.0, 0.0, 0.0, 1.0)))
ob_cube.location = (-0.007928, 0.0, 0.0)
ob_cube.scale = (0.8676, 0.4627, 0.3456)
ob_cube.lock_rotations_4d = False
ob_cube.empty_display_type = 'ARROWS'
ob_cube.lineart.crease_threshold = 0.0
_vg = ob_cube.vertex_groups.new(name='Bone')
_vg = ob_cube.vertex_groups.new(name='Bone.003')
_vg.add([224, 225, 226, 227, 228, 229, 230, 231], 1.0, 'REPLACE')
_vg = ob_cube.vertex_groups.new(name='Bone.004')
_vg = ob_cube.vertex_groups.new(name='Bone.005')
for _i, _w in zip([208, 209, 210, 211, 212, 213, 214, 215], [0.2823, 0.4404, 0.9481, 0.9392, 0.5117, 0.5186, 0.9519, 0.9456]): _vg.add([_i], _w, 'REPLACE')
_vg = ob_cube.vertex_groups.new(name='Bone.006')
for _i, _w in zip([17, 18, 19, 20, 21, 22, 23, 208, 209, 210, 211, 212, 213, 214, 215], [0.04288, 0.1287, 0.09904, 0.3819, 0.6953, 0.3035, 0.143, 0.685, 0.5405, 0.04624, 0.05585, 0.1721, 0.3724, 0.01528, 0.008589]): _vg.add([_i], _w, 'REPLACE')
_vg = ob_cube.vertex_groups.new(name='Bone.008')
for _i, _w in zip([18, 19, 20, 21, 22, 23, 146, 147, 150, 151], [0.2167, 0.2548, 0.2475, 0.1027, 0.3942, 0.6544, 0.994, 0.9945, 0.9939, 0.9942]): _vg.add([_i], _w, 'REPLACE')
_vg = ob_cube.vertex_groups.new(name='Bone.012')
for _i, _w in zip([145, 148, 149], [0.09852, 0.07632, 0.7602]): _vg.add([_i], _w, 'REPLACE')
_vg = ob_cube.vertex_groups.new(name='Bone.013')
for _i, _w in zip([120, 121, 122, 123, 124, 125, 126, 127, 144, 145, 148, 149], [1.0, 1.0, 1.0, 1.0, 1.0, 1.0, 1.0, 1.0, 0.9748, 0.9004, 0.9229, 0.2387]): _vg.add([_i], _w, 'REPLACE')
_vg = ob_cube.vertex_groups.new(name='Bone.009')
for _i, _w in zip([16, 17, 18, 19, 20, 21, 22, 23], [0.9635, 0.9314, 0.6546, 0.6461, 0.3706, 0.202, 0.3024, 0.2025]): _vg.add([_i], _w, 'REPLACE')
_vg = ob_cube.vertex_groups.new(name='Bone.016')
_vg.add([152, 153, 154, 155, 156, 157, 158, 159], 1.0, 'REPLACE')
_vg = ob_cube.vertex_groups.new(name='Bone.007')
for _i, _w in zip([8, 10, 11, 12, 13, 14, 15, 208, 212, 213, 215], [0.09042, 0.391, 0.25, 0.02951, 0.0774, 0.1848, 0.1563, 0.0154, 0.3162, 0.1091, 0.0002106]): _vg.add([_i], _w, 'REPLACE')
_vg = ob_cube.vertex_groups.new(name='Bone.010')
for _i, _w in zip([8, 9, 10, 11, 12, 13, 14, 15, 138, 139, 142, 143], [0.3342, 0.02494, 0.453, 0.4542, 0.821, 0.5728, 0.568, 0.6178, 0.3283, 0.6727, 0.6089, 0.3599]): _vg.add([_i], _w, 'REPLACE')
_vg = ob_cube.vertex_groups.new(name='Bone.014')
for _i, _w in zip([136, 137, 138, 139, 140, 141, 142, 143], [0.9994, 0.9998, 0.6717, 0.3273, 0.9993, 0.999, 0.3911, 0.6401]): _vg.add([_i], _w, 'REPLACE')
_vg = ob_cube.vertex_groups.new(name='Bone.015')
_vg.add([128, 129, 130, 131, 132, 133, 134, 135], 1.0, 'REPLACE')
_vg = ob_cube.vertex_groups.new(name='Bone.011')
for _i, _w in zip([8, 9, 10, 11, 12, 13, 14, 15], [0.5754, 0.9469, 0.1561, 0.2957, 0.1392, 0.3498, 0.2472, 0.2259]): _vg.add([_i], _w, 'REPLACE')
_vg = ob_cube.vertex_groups.new(name='Bone.017')
_vg.add([0, 1, 2, 3, 4, 5, 6, 7], 1.0, 'REPLACE')
_vg = ob_cube.vertex_groups.new(name='Bone.018')
for _i, _w in zip([242, 243, 244, 245, 246, 247], [0.029, 0.9204, 0.1442, 0.06834, 0.1006, 0.8532]): _vg.add([_i], _w, 'REPLACE')
_vg = ob_cube.vertex_groups.new(name='Bone.024')
_vg.add([200, 201, 202, 203, 204, 205, 206, 207], 1.0, 'REPLACE')
_vg = ob_cube.vertex_groups.new(name='Bone.027')
_vg.add([176, 177, 178, 179, 180, 181, 182, 183], 1.0, 'REPLACE')
_vg = ob_cube.vertex_groups.new(name='Bone.030')
_vg.add([168, 169, 170, 171, 172, 173, 174, 175], 1.0, 'REPLACE')
_vg = ob_cube.vertex_groups.new(name='Bone.019')
for _i, _w in zip([240, 241, 244, 245, 247], [0.9154, 0.08133, 0.5659, 0.2443, 0.003805]): _vg.add([_i], _w, 'REPLACE')
_vg = ob_cube.vertex_groups.new(name='Bone.025')
_vg.add([72, 73, 74, 75, 76, 77, 78, 79], 1.0, 'REPLACE')
_vg = ob_cube.vertex_groups.new(name='Bone.028')
_vg.add([96, 97, 98, 99, 100, 101, 102, 103], 1.0, 'REPLACE')
_vg = ob_cube.vertex_groups.new(name='Bone.031')
_vg.add([104, 105, 106, 107, 108, 109, 110, 111], 1.0, 'REPLACE')
_vg = ob_cube.vertex_groups.new(name='Bone.020')
_vg = ob_cube.vertex_groups.new(name='Bone.026')
_vg.add([64, 65, 66, 67, 68, 69, 70, 71], 1.0, 'REPLACE')
_vg = ob_cube.vertex_groups.new(name='Bone.029')
for _i, _w in zip([33, 34, 37, 38, 40, 41, 42, 43, 44, 45, 46, 47], [0.08935, 0.8426, 0.01229, 0.1287, 1.0, 1.0, 1.0, 1.0, 1.0, 1.0, 1.0, 1.0]): _vg.add([_i], _w, 'REPLACE')
_vg = ob_cube.vertex_groups.new(name='Bone.032')
for _i, _w in zip([32, 33, 34, 35, 36, 37, 38, 39], [0.9999, 0.9107, 0.1574, 0.9995, 0.9999, 0.9689, 0.8713, 0.9998]): _vg.add([_i], _w, 'REPLACE')
_vg = ob_cube.vertex_groups.new(name='Bone.021')
_vg = ob_cube.vertex_groups.new(name='Bone.033')
_vg.add([56, 57, 58, 59, 60, 61, 62, 63], 1.0, 'REPLACE')
_vg = ob_cube.vertex_groups.new(name='Bone.036')
_vg.add([48, 49, 50, 51, 52, 53, 54, 55], 1.0, 'REPLACE')
_vg = ob_cube.vertex_groups.new(name='Bone.039')
for _i, _w in zip([24, 25, 26, 27, 28, 29, 30, 31], [1.0, 1.0, 1.0, 1.0, 1.0, 1.0, 1.0, 1.0]): _vg.add([_i], _w, 'REPLACE')
_vg = ob_cube.vertex_groups.new(name='Bone.022')
for _i, _w in zip([241, 242, 243, 244, 245, 246, 247], [0.02238, 0.9452, 0.05782, 0.07144, 0.1527, 0.863, 0.1082]): _vg.add([_i], _w, 'REPLACE')
_vg = ob_cube.vertex_groups.new(name='Bone.034')
_vg.add([192, 193, 194, 195, 196, 197, 198, 199], 1.0, 'REPLACE')
_vg = ob_cube.vertex_groups.new(name='Bone.037')
_vg.add([184, 185, 186, 187, 188, 189, 190, 191], 1.0, 'REPLACE')
_vg = ob_cube.vertex_groups.new(name='Bone.040')
for _i, _w in zip([160, 161, 162, 163, 164, 165, 166, 167], [1.0, 1.0, 1.0, 1.0, 1.0, 1.0, 1.0, 1.0]): _vg.add([_i], _w, 'REPLACE')
_vg = ob_cube.vertex_groups.new(name='Bone.023')
for _i, _w in zip([240, 241, 244, 245], [0.05309, 0.8736, 0.2184, 0.5346]): _vg.add([_i], _w, 'REPLACE')
_vg = ob_cube.vertex_groups.new(name='Bone.035')
_vg.add([80, 81, 82, 83, 84, 85, 86, 87], 1.0, 'REPLACE')
_vg = ob_cube.vertex_groups.new(name='Bone.038')
_vg.add([88, 89, 90, 91, 92, 93, 94, 95], 1.0, 'REPLACE')
_vg = ob_cube.vertex_groups.new(name='Bone.041')
_vg.add([112, 113, 114, 115, 116, 117, 118, 119], 1.0, 'REPLACE')
_vg = ob_cube.vertex_groups.new(name='Bone.001')
for _i, _w in zip([232, 233, 234, 235, 236, 237, 238, 239], [0.5305, 0.8675, 0.9128, 0.7901, 0.8338, 0.454, 0.8252, 0.8244]): _vg.add([_i], _w, 'REPLACE')
_vg = ob_cube.vertex_groups.new(name='Bone.002')
for _i, _w in zip([216, 217, 218, 219, 220, 221, 222, 223, 232, 233, 234, 235, 236, 237, 238, 239], [1.0, 1.0, 1.0, 1.0, 1.0, 1.0, 1.0, 1.0, 0.4695, 0.1325, 0.08716, 0.2099, 0.1662, 0.546, 0.1748, 0.1756]): _vg.add([_i], _w, 'REPLACE')
_m = ob_cube.modifiers.new('Armature', 'ARMATURE')
_m.object = ob_armature

# ---- collection membership
col_collection_1.objects.link(ob_armature)
col_collection_1.objects.link(ob_cube)

# ---- scene / render settings (as saved in the file)
scene.frame_start = 1; scene.frame_end = 250; scene.frame_set(33)
scene.render.engine = 'BLENDER_EEVEE_NEXT'
scene.render.resolution_percentage = 50
scene.render.dither_intensity = 0.0
scene.cycles.use_denoising = False
scene.cycles.samples = 10
scene.cycles.sampling_pattern = 'TABULATED_SOBOL'
scene.cycles.light_sampling_threshold = 0.0
scene.cycles.use_adaptive_sampling = False
scene.cycles.use_light_tree = False
scene.cycles.blur_glossy = 0.0
scene.cycles.pixel_filter_type = 'GAUSSIAN'
scene.cycles.sample_clamp_indirect = 0.0
scene.view_settings.view_transform = 'Standard'
bpy.context.view_layer.update()

# ---- added for rendering (the .blend has no active camera and no usable light): camera, sun
cam_auto = bpy.data.cameras.new('AutoCamera')
cam_auto.lens = 50.0
cam_auto.sensor_width = 36.0
cam_auto.clip_end = 1000.0
ob_auto_camera = bpy.data.objects.new('AutoCamera', cam_auto)
scene.collection.objects.link(ob_auto_camera)
ob_auto_camera.location = (9.20314, -10.0287, 7.81343)
ob_auto_camera.rotation_euler = (1.09748, -7.21219e-08, 0.694738)
scene.camera = ob_auto_camera
light_auto_sun = bpy.data.lights.new('AutoSun', 'SUN')
light_auto_sun.energy = 3.0
light_auto_sun.angle = 0.0523599
ob_auto_sun = bpy.data.objects.new('AutoSun', light_auto_sun)
scene.collection.objects.link(ob_auto_sun)
ob_auto_sun.rotation_euler = (0.872665, 0.174533, 0.523599)
bpy.context.view_layer.update()
